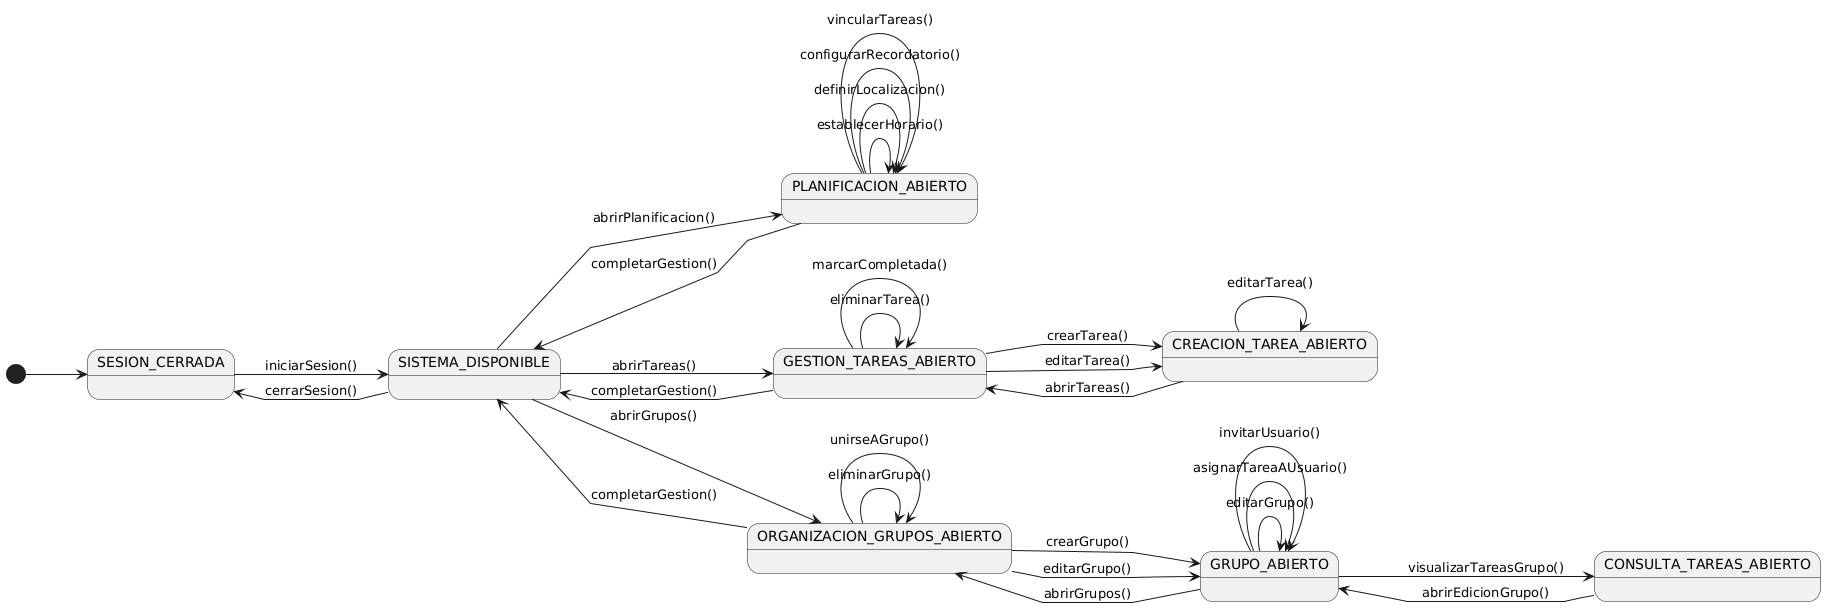

The diagram above was rendered by PlantUML. Its source (embedded in the PNG):
@startuml
left to right direction
skinparam linetype polyline

state "SESION_CERRADA" as NoAuth
state "SISTEMA_DISPONIBLE" as Menu

state "PLANIFICACION_ABIERTO" as Planificacion

state "GESTION_TAREAS_ABIERTO" as ListProgramas
state "CREACION_TAREA_ABIERTO" as EditPrograma

state "ORGANIZACION_GRUPOS_ABIERTO" as ListGrupos
state "GRUPO_ABIERTO" as EditGrupo
state "CONSULTA_TAREAS_ABIERTO" as EditConsultaTareas


[*] --> NoAuth

NoAuth --> Menu : iniciarSesion()

Menu --> NoAuth : cerrarSesion()
Menu --> ListProgramas: abrirTareas()
Menu --> ListGrupos: abrirGrupos()
Menu --> Planificacion: abrirPlanificacion()

Planificacion --> Planificacion: establecerHorario()
Planificacion --> Planificacion: definirLocalizacion()
Planificacion --> Planificacion: configurarRecordatorio()
Planificacion --> Planificacion: vincularTareas()

ListProgramas --> EditPrograma: crearTarea()
ListProgramas --> EditPrograma: editarTarea()
ListProgramas --> ListProgramas: eliminarTarea()
ListProgramas --> ListProgramas: marcarCompletada()

EditPrograma --> EditPrograma: editarTarea()
EditPrograma --> ListProgramas: abrirTareas()

ListGrupos --> EditGrupo: crearGrupo()
ListGrupos --> EditGrupo: editarGrupo()
ListGrupos --> ListGrupos: eliminarGrupo()
ListGrupos --> ListGrupos: unirseAGrupo()

EditGrupo --> EditConsultaTareas: visualizarTareasGrupo()
EditGrupo --> ListGrupos: abrirGrupos()
EditGrupo --> EditGrupo: editarGrupo()
EditGrupo --> EditGrupo: asignarTareaAUsuario()
EditGrupo --> EditGrupo: invitarUsuario()

EditConsultaTareas --> EditGrupo: abrirEdicionGrupo()

ListProgramas --> Menu: completarGestion()
ListGrupos --> Menu: completarGestion()
Planificacion --> Menu: completarGestion()
@enduml